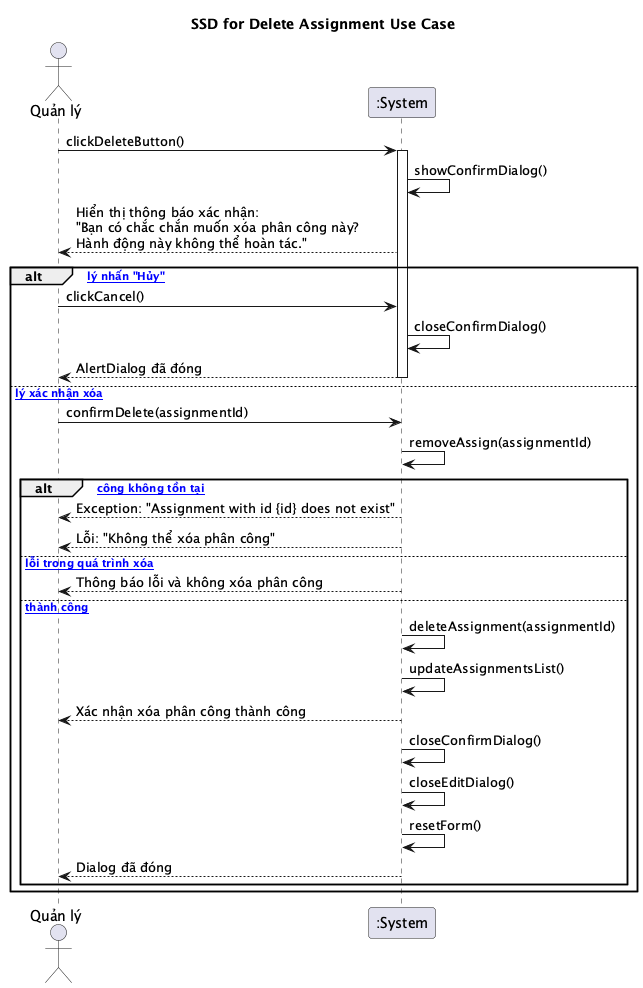

The diagram above was rendered by PlantUML. Its source (embedded in the PNG):
@startuml
title SSD for Delete Assignment Use Case

actor "Quản lý" as Manager
participant ":System" as System

Manager -> System: clickDeleteButton()
activate System
System -> System: showConfirmDialog()
System --> Manager: Hiển thị thông báo xác nhận:\n"Bạn có chắc chắn muốn xóa phân công này?\nHành động này không thể hoàn tác."

alt [Quản lý nhấn "Hủy"]
    Manager -> System: clickCancel()
    System -> System: closeConfirmDialog()
    System --> Manager: AlertDialog đã đóng
    deactivate System
else [Quản lý xác nhận xóa]
    Manager -> System: confirmDelete(assignmentId)
    System -> System: removeAssign(assignmentId)
    
    alt [Phân công không tồn tại]
        System --> Manager: Exception: "Assignment with id {id} does not exist"
        System --> Manager: Lỗi: "Không thể xóa phân công"
        deactivate System
    else [Có lỗi trong quá trình xóa]
        System --> Manager: Thông báo lỗi và không xóa phân công
        deactivate System
    else [Xóa thành công]
        System -> System: deleteAssignment(assignmentId)
        System -> System: updateAssignmentsList()
        System --> Manager: Xác nhận xóa phân công thành công
        System -> System: closeConfirmDialog()
        System -> System: closeEditDialog()
        System -> System: resetForm()
        System --> Manager: Dialog đã đóng
        deactivate System
    end
end

@enduml